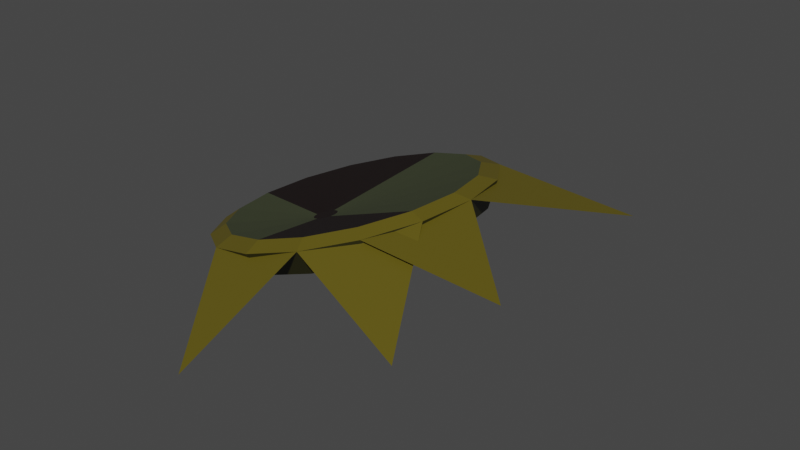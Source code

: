 # Source: Sunflower.blend  (saved by Blender 2.90.8; exported with 4.5.12 LTS)
import bpy
from mathutils import Matrix  # noqa: F401  (used for matrix-valued properties, if any)

bpy.ops.wm.read_factory_settings(use_empty=True)
scene = bpy.context.scene
scene.name = 'Bad'

# ---- collections
col_collection_002 = bpy.data.collections.new('Collection.002'); scene.collection.children.link(col_collection_002)

# ---- materials (node trees are filled in below, after node groups)
mat_bad_dark_leafs = bpy.data.materials.new('Bad dark leafs')
mat_bad_dark_leafs.use_transparent_shadow = False
mat_sunflower_bad = bpy.data.materials.new('Sunflower bad')
mat_sunflower_bad.use_transparent_shadow = False
mat_bad_leafs = bpy.data.materials.new('Bad Leafs')
mat_bad_leafs.use_transparent_shadow = False
mat_sunflower_dark = bpy.data.materials.new('Sunflower dark')
mat_sunflower_dark.use_transparent_shadow = False

# ---- material node trees
mat_bad_dark_leafs.use_nodes = True; mat_bad_dark_leafs.node_tree.nodes.clear()
_N = mat_bad_dark_leafs.node_tree.nodes; _L = mat_bad_dark_leafs.node_tree.links
n0 = _N.new('ShaderNodeBsdfPrincipled'); n0.name = 'Principled BSDF'; n0.location = (10, 300)
n0.distribution = 'GGX'
n0.subsurface_method = 'BURLEY'
n0.inputs[0].default_value = (0.02138, 0.02039, 0.002864, 1.0)
n0.inputs[3].default_value = 1.45
n0.inputs[27].default_value = (0.0, 0.0, 0.0, 1.0)
n0.inputs[28].default_value = 1.0
n1 = _N.new('ShaderNodeOutputMaterial'); n1.name = 'Material Output'; n1.location = (300, 300)
_L.new(n0.outputs[0], n1.inputs[0])
n1.is_active_output = True
mat_sunflower_bad.use_nodes = True; mat_sunflower_bad.node_tree.nodes.clear()
_N = mat_sunflower_bad.node_tree.nodes; _L = mat_sunflower_bad.node_tree.links
n0 = _N.new('ShaderNodeBsdfPrincipled'); n0.name = 'Principled BSDF'; n0.location = (10, 300)
n0.distribution = 'GGX'
n0.subsurface_method = 'BURLEY'
n0.inputs[0].default_value = (0.05085, 0.06044, 0.02883, 1.0)
n0.inputs[3].default_value = 1.45
n0.inputs[27].default_value = (0.0, 0.0, 0.0, 1.0)
n0.inputs[28].default_value = 1.0
n1 = _N.new('ShaderNodeOutputMaterial'); n1.name = 'Material Output'; n1.location = (300, 300)
_L.new(n0.outputs[0], n1.inputs[0])
n1.is_active_output = True
mat_bad_leafs.use_nodes = True; mat_bad_leafs.node_tree.nodes.clear()
_N = mat_bad_leafs.node_tree.nodes; _L = mat_bad_leafs.node_tree.links
n0 = _N.new('ShaderNodeBsdfPrincipled'); n0.name = 'Principled BSDF'; n0.location = (10, 300)
n0.distribution = 'GGX'
n0.subsurface_method = 'BURLEY'
n0.inputs[0].default_value = (0.1205, 0.09619, 0.006565, 1.0)
n0.inputs[3].default_value = 1.45
n0.inputs[27].default_value = (0.0, 0.0, 0.0, 1.0)
n0.inputs[28].default_value = 1.0
n1 = _N.new('ShaderNodeOutputMaterial'); n1.name = 'Material Output'; n1.location = (300, 300)
_L.new(n0.outputs[0], n1.inputs[0])
n1.is_active_output = True
mat_sunflower_dark.use_nodes = True; mat_sunflower_dark.node_tree.nodes.clear()
_N = mat_sunflower_dark.node_tree.nodes; _L = mat_sunflower_dark.node_tree.links
n0 = _N.new('ShaderNodeBsdfPrincipled'); n0.name = 'Principled BSDF'; n0.location = (10, 300)
n0.distribution = 'GGX'
n0.subsurface_method = 'BURLEY'
n0.inputs[0].default_value = (0.007829, 0.002618, 0.002205, 1.0)
n0.inputs[3].default_value = 1.45
n0.inputs[27].default_value = (0.0, 0.0, 0.0, 1.0)
n0.inputs[28].default_value = 1.0
n1 = _N.new('ShaderNodeOutputMaterial'); n1.name = 'Material Output'; n1.location = (300, 300)
_L.new(n0.outputs[0], n1.inputs[0])
n1.is_active_output = True

# ---- world
world_world_002 = bpy.data.worlds.new('World.002'); scene.world = world_world_002
world_world_002.use_nodes = True; world_world_002.node_tree.nodes.clear()
_N = world_world_002.node_tree.nodes; _L = world_world_002.node_tree.links
n0 = _N.new('ShaderNodeOutputWorld'); n0.name = 'World Output'; n0.location = (300, 300)
n1 = _N.new('ShaderNodeBackground'); n1.name = 'Background'; n1.location = (10, 300)
n1.inputs[0].default_value = (0.05088, 0.05088, 0.05088, 1.0)
_L.new(n1.outputs[0], n0.inputs[0])
n0.is_active_output = True
world_world_002.color = (0.05088, 0.05088, 0.05088)
world_world_002.use_sun_shadow = False
world_world_002.sun_shadow_jitter_overblur = 0.0

# ---- meshes
me_sphere_003 = bpy.data.meshes.new('Sphere.003')
me_sphere_003.from_pydata([(0.02825, 0.8788, 0.4617), (0.04211, 1.0, 0.4163), (0.3499, 0.8119, 0.5599), (0.4081, 0.9239, 0.5281), (0.4237, 0.827, 0.3421), (0.6225, 0.6214, 0.6432), (0.7184, 0.7071, 0.6229), (0.7014, 0.633, 0.427), (0.8047, 0.3363, 0.6989), (0.9257, 0.3827, 0.6862), (0.887, 0.3426, 0.4837), (0.8687, -2.53e-07, 0.7184), (0.9985, -2.938e-07, 0.7085), (0.9521, -2.481e-07, 0.5036), (0.8047, -0.3363, 0.6989), (0.9257, -0.3827, 0.6862), (0.887, -0.3426, 0.4837), (0.6225, -0.6214, 0.6432), (0.7184, -0.7071, 0.6229), (0.7014, -0.633, 0.427), (0.3499, -0.8119, 0.5599), (0.4081, -0.9239, 0.5281), (0.4237, -0.827, 0.3421), (0.02825, -0.8788, 0.4617), (0.04211, -1.0, 0.4163), (0.09605, -0.8951, 0.2421), (-0.2934, -0.8119, 0.3634), (-0.3239, -0.9239, 0.3045), (-0.2316, -0.827, 0.142), (-0.566, -0.6214, 0.2801), (-0.6341, -0.7071, 0.2097), (-0.5093, -0.633, 0.05712), (-0.7482, -0.3363, 0.2245), (-0.8415, -0.3827, 0.1464), (-0.6949, -0.3426, 0.0004238), (-0.8122, 1.498e-07, 0.2049), (-0.9143, 3.81e-07, 0.1241), (-0.76, 1.612e-07, -0.01948), (-0.7482, 0.3363, 0.2245), (-0.8415, 0.3827, 0.1464), (-0.6949, 0.3426, 0.0004239), (-0.566, 0.6214, 0.2801), (-0.6341, 0.7071, 0.2097), (-0.5093, 0.633, 0.05712), (-0.2934, 0.8119, 0.3634), (-0.3239, 0.9239, 0.3045), (-0.2316, 0.827, 0.142), (0.09605, 0.8951, 0.2421), (0.1768, -8.328e-08, -0.01951), (0.2471, 1.75, 0.01912), (1.481, -1.324, 0.3962), (0.2471, -1.748, 0.01912), (1.778, 0.6194, 0.6085), (1.758, -0.7563, 0.6023), (0.02825, 0.8788, 0.4617), (0.3499, 0.8119, 0.5599), (0.6225, 0.6214, 0.6432), (0.8047, 0.3363, 0.6989), (0.8687, -2.53e-07, 0.7184), (0.8047, -0.3363, 0.6989), (0.6225, -0.6214, 0.6432), (0.3499, -0.8119, 0.5599), (0.02825, -0.8788, 0.4617), (-0.2934, -0.8119, 0.3634), (-0.566, -0.6214, 0.2801), (-0.7482, -0.3363, 0.2245), (-0.8122, 1.498e-07, 0.2049), (-0.7482, 0.3363, 0.2245), (-0.566, 0.6214, 0.2801), (-0.2934, 0.8119, 0.3634), (0.05394, -0.195, 0.4104), (0.02411, -0.1888, 0.4013), (0.07922, -0.2127, 0.4182), (0.09611, -0.2391, 0.4233), (0.102, -0.2703, 0.4251), (0.09611, -0.3015, 0.4233), (0.07922, -0.3279, 0.4182), (0.05394, -0.3456, 0.4104), (0.02411, -0.3518, 0.4013), (-0.005709, -0.3456, 0.3922), (-0.03099, -0.3279, 0.3845), (-0.04788, -0.3015, 0.3793), (-0.05382, -0.2703, 0.3775), (-0.04788, -0.2391, 0.3793), (-0.03099, -0.2127, 0.3845), (-0.005709, -0.195, 0.3922)], [(45, 39), (39, 33), (9, 3), (15, 9), (27, 33), (1, 6), (18, 24), (24, 30), (30, 36), (36, 42), (1, 42)], [(48, 47, 4), (1, 0, 2, 3), (47, 1, 3, 4), (48, 4, 7), (3, 2, 5, 6), (4, 3, 6, 7), (48, 7, 10), (6, 5, 8, 9), (7, 6, 9, 10), (48, 10, 13), (9, 8, 11, 12), (10, 9, 12, 13), (13, 12, 15, 16), (48, 13, 16), (12, 11, 14, 15), (16, 15, 18, 19), (48, 16, 19), (15, 14, 17, 18), (19, 18, 21, 22), (48, 19, 22), (18, 17, 20, 21), (22, 21, 24, 25), (48, 22, 25), (21, 20, 23, 24), (25, 24, 27, 28), (48, 25, 28), (24, 23, 26, 27), (27, 26, 29, 30), (28, 27, 30, 31), (48, 28, 31), (48, 31, 34), (30, 29, 32, 33), (31, 30, 33, 34), (48, 34, 37), (33, 32, 35, 36), (34, 33, 36, 37), (48, 37, 40), (36, 35, 38, 39), (37, 36, 39, 40), (48, 40, 43), (39, 38, 41, 42), (40, 39, 42, 43), (48, 43, 46), (42, 41, 44, 45), (43, 42, 45, 46), (46, 45, 1, 47), (48, 46, 47), (45, 44, 0, 1), (49, 3, 45), (21, 50, 15), (51, 21, 27), (52, 12, 6), (53, 12, 18), (70, 71, 85, 84, 83, 82, 81, 80, 79, 78, 77, 76, 75, 74, 73, 72), (71, 70, 55, 54), (70, 72, 56, 55), (72, 73, 57, 56), (73, 74, 58, 57), (74, 75, 59, 58), (75, 76, 60, 59), (76, 77, 61, 60), (77, 78, 62, 61), (78, 79, 63, 62), (79, 80, 64, 63), (80, 81, 65, 64), (81, 82, 66, 65), (82, 83, 67, 66), (83, 84, 68, 67), (84, 85, 69, 68), (85, 71, 54, 69)])
me_sphere_003.polygons.foreach_set('material_index', [0, 2, 0, 0, 2, 0, 0, 2, 0, 0, 2, 0, 0, 0, 2, 0, 0, 2, 0, 0, 2, 0, 0, 2, 0, 0, 2, 2, 0, 0, 0, 2, 0, 0, 2, 0, 0, 2, 0, 0, 2, 0, 0, 2, 0, 0, 0, 2, 2, 2, 2, 2, 2, 3, 1, 1, 1, 1, 1, 3, 3, 3, 1, 1, 1, 1, 3, 3, 3, 3])
_uv = me_sphere_003.uv_layers.new(name='UVMap')
_uv.uv.foreach_set('vector', [0.7187, 0.0, 0.75, 0.25, 0.6875, 0.25, 0.75, 0.5, 0.75, 0.75, 0.6875, 0.75, 0.6875, 0.5, 0.75, 0.25, 0.75, 0.5, 0.6875, 0.5, 0.6875, 0.25, 0.6562, 0.0, 0.6875, 0.25, 0.625, 0.25, 0.6875, 0.5, 0.6875, 0.75, 0.625, 0.75, 0.625, 0.5, 0.6875, 0.25, 0.6875, 0.5, 0.625, 0.5, 0.625, 0.25, 0.5938, 0.0, 0.625, 0.25, 0.5625, 0.25, 0.625, 0.5, 0.625, 0.75, 0.5625, 0.75, 0.5625, 0.5, 0.625, 0.25, 0.625, 0.5, 0.5625, 0.5, 0.5625, 0.25, 0.5312, 0.0, 0.5625, 0.25, 0.5, 0.25, 0.5625, 0.5, 0.5625, 0.75, 0.5, 0.75, 0.5, 0.5, 0.5625, 0.25, 0.5625, 0.5, 0.5, 0.5, 0.5, 0.25, 0.5, 0.25, 0.5, 0.5, 0.4375, 0.5, 0.4375, 0.25, 0.4687, 0.0, 0.5, 0.25, 0.4375, 0.25, 0.5, 0.5, 0.5, 0.75, 0.4375, 0.75, 0.4375, 0.5, 0.4375, 0.25, 0.4375, 0.5, 0.375, 0.5, 0.375, 0.25, 0.4062, 0.0, 0.4375, 0.25, 0.375, 0.25, 0.4375, 0.5, 0.4375, 0.75, 0.375, 0.75, 0.375, 0.5, 0.375, 0.25, 0.375, 0.5, 0.3125, 0.5, 0.3125, 0.25, 0.3437, 0.0, 0.375, 0.25, 0.3125, 0.25, 0.375, 0.5, 0.375, 0.75, 0.3125, 0.75, 0.3125, 0.5, 0.3125, 0.25, 0.3125, 0.5, 0.25, 0.5, 0.25, 0.25, 0.2812, 0.0, 0.3125, 0.25, 0.25, 0.25, 0.3125, 0.5, 0.3125, 0.75, 0.25, 0.75, 0.25, 0.5, 0.25, 0.25, 0.25, 0.5, 0.1875, 0.5, 0.1875, 0.25, 0.2188, 0.0, 0.25, 0.25, 0.1875, 0.25, 0.25, 0.5, 0.25, 0.75, 0.1875, 0.75, 0.1875, 0.5, 0.1875, 0.5, 0.1875, 0.75, 0.125, 0.75, 0.125, 0.5, 0.1875, 0.25, 0.1875, 0.5, 0.125, 0.5, 0.125, 0.25, 0.1562, 0.0, 0.1875, 0.25, 0.125, 0.25, 0.09375, 0.0, 0.125, 0.25, 0.0625, 0.25, 0.125, 0.5, 0.125, 0.75, 0.0625, 0.75, 0.0625, 0.5, 0.125, 0.25, 0.125, 0.5, 0.0625, 0.5, 0.0625, 0.25, 0.03125, 0.0, 0.0625, 0.25, 0.0, 0.25, 0.0625, 0.5, 0.0625, 0.75, 0.0, 0.75, 0.0, 0.5, 0.0625, 0.25, 0.0625, 0.5, 0.0, 0.5, 0.0, 0.25, 0.9688, 0.0, 1.0, 0.25, 0.9375, 0.25, 1.0, 0.5, 1.0, 0.75, 0.9375, 0.75, 0.9375, 0.5, 1.0, 0.25, 1.0, 0.5, 0.9375, 0.5, 0.9375, 0.25, 0.9062, 0.0, 0.9375, 0.25, 0.875, 0.25, 0.9375, 0.5, 0.9375, 0.75, 0.875, 0.75, 0.875, 0.5, 0.9375, 0.25, 0.9375, 0.5, 0.875, 0.5, 0.875, 0.25, 0.8437, 0.0, 0.875, 0.25, 0.8125, 0.25, 0.875, 0.5, 0.875, 0.75, 0.8125, 0.75, 0.8125, 0.5, 0.875, 0.25, 0.875, 0.5, 0.8125, 0.5, 0.8125, 0.25, 0.8125, 0.25, 0.8125, 0.5, 0.75, 0.5, 0.75, 0.25, 0.7812, 0.0, 0.8125, 0.25, 0.75, 0.25, 0.8125, 0.5, 0.8125, 0.75, 0.75, 0.75, 0.75, 0.5, 0.0, 0.0, 0.0, 0.0, 0.0, 0.0, 0.0, 0.0, 0.0, 0.0, 0.0, 0.0, 0.0, 0.0, 0.0, 0.0, 0.0, 0.0, 0.0, 0.0, 0.0, 0.0, 0.0, 0.0, 0.0, 0.0, 0.0, 0.0, 0.0, 0.0, 0.5706, 0.75, 0.5865, 0.75, 0.5873, 0.75, 0.563, 0.75, 0.506, 0.75, 0.4315, 0.75, 0.3745, 0.75, 0.3502, 0.75, 0.351, 0.75, 0.3669, 0.75, 0.3913, 0.75, 0.4206, 0.75, 0.4525, 0.75, 0.485, 0.75, 0.5169, 0.75, 0.5462, 0.75, 0.5865, 0.75, 0.5706, 0.75, 0.6875, 0.75, 0.75, 0.75, 0.5706, 0.75, 0.5462, 0.75, 0.625, 0.75, 0.6875, 0.75, 0.5462, 0.75, 0.5169, 0.75, 0.5625, 0.75, 0.625, 0.75, 0.5169, 0.75, 0.485, 0.75, 0.5, 0.75, 0.5625, 0.75, 0.485, 0.75, 0.4525, 0.75, 0.4375, 0.75, 0.5, 0.75, 0.4525, 0.75, 0.4206, 0.75, 0.375, 0.75, 0.4375, 0.75, 0.4206, 0.75, 0.3913, 0.75, 0.3125, 0.75, 0.375, 0.75, 0.3913, 0.75, 0.3669, 0.75, 0.25, 0.75, 0.3125, 0.75, 0.3669, 0.75, 0.351, 0.75, 0.1875, 0.75, 0.25, 0.75, 0.351, 0.75, 0.3502, 0.75, 0.125, 0.75, 0.1875, 0.75, 0.3502, 0.75, 0.3745, 0.75, 0.0625, 0.75, 0.125, 0.75, 0.3745, 0.75, 0.4315, 0.75, 0.0, 0.75, 0.0625, 0.75, 0.4315, 0.75, 0.506, 0.75, 0.9375, 0.75, 0.0, 0.75, 0.506, 0.75, 0.563, 0.75, 0.875, 0.75, 0.9375, 0.75, 0.563, 0.75, 0.5873, 0.75, 0.8125, 0.75, 0.875, 0.75, 0.5873, 0.75, 0.5865, 0.75, 0.75, 0.75, 0.8125, 0.75])
me_sphere_003.materials.append(mat_bad_dark_leafs)
me_sphere_003.materials.append(mat_sunflower_bad)
me_sphere_003.materials.append(mat_bad_leafs)
me_sphere_003.materials.append(mat_sunflower_dark)
me_sphere_003.use_remesh_fix_poles = True
me_sphere_003.use_remesh_preserve_attributes = False
me_sphere_003.use_mirror_vertex_groups = False
me_sphere_003.update()

# ---- objects
ob_sunflower_bad = bpy.data.objects.new('Sunflower bad', me_sphere_003)

# ---- transforms, parenting, visibility, modifiers, constraints
ob_sunflower_bad.location = (0.07553, 0.0, 0.03421)
ob_sunflower_bad.lineart.crease_threshold = 0.0

# ---- collection membership
col_collection_002.objects.link(ob_sunflower_bad)

# ---- scene / render settings (as saved in the file)
scene.frame_start = 1; scene.frame_end = 250; scene.frame_set(1)
scene.render.engine = 'BLENDER_EEVEE_NEXT'
scene.cycles.use_denoising = False
scene.cycles.samples = 128
scene.cycles.sampling_pattern = 'TABULATED_SOBOL'
scene.cycles.use_adaptive_sampling = False
scene.cycles.use_light_tree = False
scene.view_settings.view_transform = 'Filmic'
bpy.context.view_layer.update()

# ---- added for rendering (the .blend has no active camera and no usable light): camera, sun
cam_auto = bpy.data.cameras.new('AutoCamera')
cam_auto.lens = 50.0
cam_auto.sensor_width = 36.0
cam_auto.clip_end = 1000.0
ob_auto_camera = bpy.data.objects.new('AutoCamera', cam_auto)
scene.collection.objects.link(ob_auto_camera)
ob_auto_camera.location = (4.6476, -4.96715, 3.69591)
ob_auto_camera.rotation_euler = (1.09748, -7.21219e-08, 0.694738)
scene.camera = ob_auto_camera
light_auto_sun = bpy.data.lights.new('AutoSun', 'SUN')
light_auto_sun.energy = 3.0
light_auto_sun.angle = 0.0523599
ob_auto_sun = bpy.data.objects.new('AutoSun', light_auto_sun)
scene.collection.objects.link(ob_auto_sun)
ob_auto_sun.rotation_euler = (0.872665, 0.174533, 0.523599)
bpy.context.view_layer.update()
